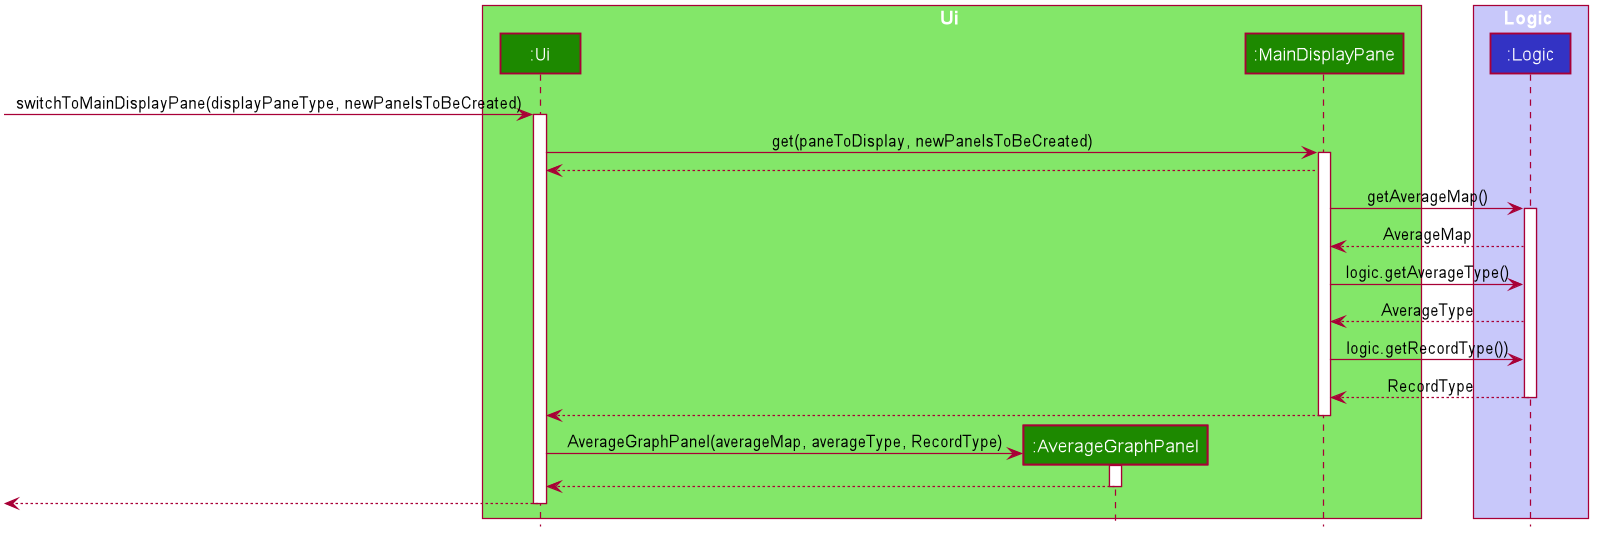

The diagram above was rendered by PlantUML. Its source (embedded in the PNG):
@startuml








skinparam BackgroundColor #FFFFFFF

skinparam Shadowing false

skinparam Class {
    FontColor #FFFFFF
    BorderThickness 1
    BorderColor #FFFFFF
    StereotypeFontColor #FFFFFF
    FontName Arial
}

skinparam Actor {
    BorderColor #000000
    Color #000000
    FontName Arial
}

skinparam Sequence {
    MessageAlign center
    BoxFontSize 15
    BoxPadding 0
    BoxFontColor #FFFFFF
    FontName Arial
}

skinparam Participant {
    FontColor #FFFFFFF
    Padding 20
}

skinparam MinClassWidth 50
skinparam ParticipantPadding 10
skinparam Shadowing false
skinparam DefaultTextAlignment center
skinparam packageStyle Rectangle

hide footbox
hide members
hide circle

box Ui #83E769
participant ":Ui" as Ui #1D8900
participant ":AverageGraphPanel" as AverageGraphPanel #1D8900
participant ":MainDisplayPane" as MainDisplayPane #1D8900

end box

box Logic #C8C8FA
participant ":Logic" as Logic #3333C4
end box

[-> Ui : switchToMainDisplayPane(displayPaneType, newPaneIsToBeCreated)
activate Ui

Ui -> MainDisplayPane : get(paneToDisplay, newPaneIsToBeCreated)
activate MainDisplayPane

MainDisplayPane --> Ui

MainDisplayPane -> Logic : getAverageMap()
activate Logic
Logic --> MainDisplayPane : AverageMap

MainDisplayPane -> Logic : logic.getAverageType()
Logic --> MainDisplayPane : AverageType

MainDisplayPane -> Logic : logic.getRecordType())
Logic --> MainDisplayPane : RecordType
deactivate Logic

MainDisplayPane --> Ui
deactivate MainDisplayPane

create AverageGraphPanel
Ui -> AverageGraphPanel : AverageGraphPanel(averageMap, averageType, RecordType)
activate AverageGraphPanel

AverageGraphPanel --> Ui
deactivate AverageGraphPanel

[<--Ui
deactivate Ui
@enduml